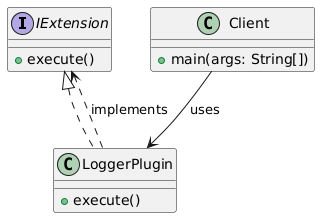

The diagram above was rendered by PlantUML. Its source (embedded in the PNG):
@startuml
interface IExtension {
    +execute()
}

class LoggerPlugin {
    +execute()
}

class Client {
    +main(args: String[])
}

IExtension <|.. LoggerPlugin
Client --> LoggerPlugin : uses
LoggerPlugin ..> IExtension : implements
@enduml